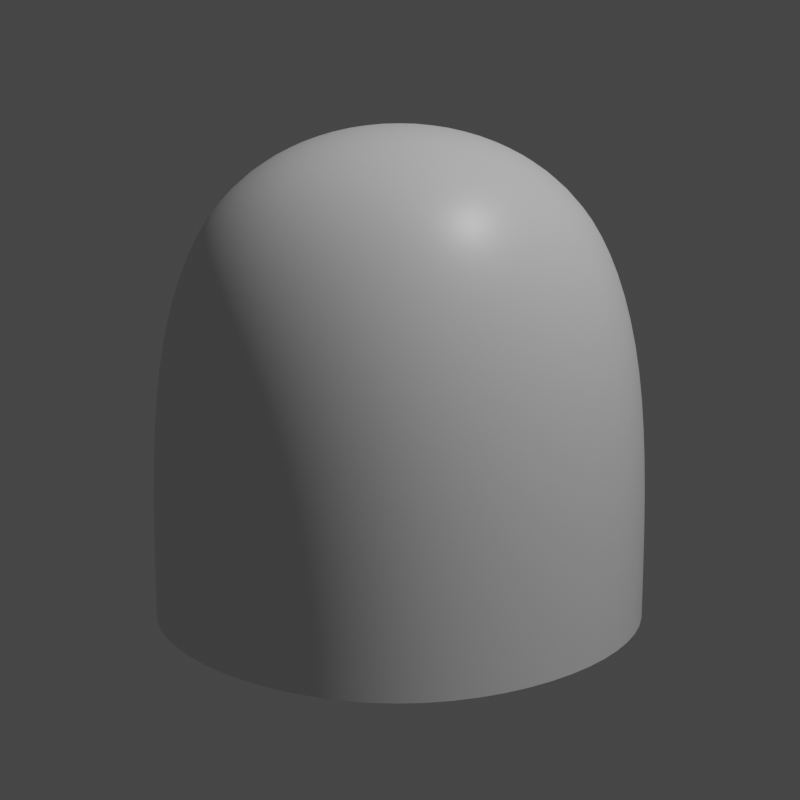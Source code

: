 # Source: Round_Thing.blend  (saved by Blender 2.93.21; exported with 4.5.12 LTS)
import bpy
from mathutils import Matrix  # noqa: F401  (used for matrix-valued properties, if any)

bpy.ops.wm.read_factory_settings(use_empty=True)
scene = bpy.context.scene
scene.name = 'Exercise1'

# ---- collections
col_collection = bpy.data.collections.new('Collection'); scene.collection.children.link(col_collection)

# ---- materials (node trees are filled in below, after node groups)
mat_material = bpy.data.materials.new('Material')
mat_material.alpha_threshold = 0.0
mat_material.line_color = (0.0, 0.0, 0.0, 1.0)

# ---- node groups
ng_auto_smooth = bpy.data.node_groups.new('Auto Smooth', 'GeometryNodeTree')
_s = ng_auto_smooth.interface.new_socket(name='Geometry', in_out='OUTPUT', socket_type='NodeSocketGeometry')
_s = ng_auto_smooth.interface.new_socket(name='Geometry', in_out='INPUT', socket_type='NodeSocketGeometry')
_s = ng_auto_smooth.interface.new_socket(name='Angle', in_out='INPUT', socket_type='NodeSocketFloat')
_s.subtype = 'ANGLE'
_s.min_value = 0.0
_s.max_value = 3.142
ng_auto_smooth.is_modifier = True
_N = ng_auto_smooth.nodes; _L = ng_auto_smooth.links
n0 = _N.new('NodeGroupOutput'); n0.name = 'Group Output'; n0.location = (480, -100)
n1 = _N.new('NodeGroupInput'); n1.name = 'Group Input'; n1.location = (-420, -300)
n2 = _N.new('NodeGroupInput'); n2.name = 'Group Input.001'; n2.location = (-60, -100)
n3 = _N.new('GeometryNodeSetShadeSmooth'); n3.name = 'Set Shade Smooth'; n3.location = (120, -100)
n3.domain = 'EDGE'
n4 = _N.new('GeometryNodeSetShadeSmooth'); n4.name = 'Set Shade Smooth.001'; n4.location = (300, -100)
n5 = _N.new('GeometryNodeInputMeshEdgeAngle'); n5.name = 'Edge Angle'; n5.location = (-420, -220)
n6 = _N.new('GeometryNodeInputEdgeSmooth'); n6.name = 'Is Edge Smooth'; n6.location = (-60, -160)
n7 = _N.new('GeometryNodeInputShadeSmooth'); n7.name = 'Is Face Smooth'; n7.location = (-240, -340)
n8 = _N.new('FunctionNodeBooleanMath'); n8.name = 'Boolean Math'; n8.location = (-60, -220)
n9 = _N.new('FunctionNodeCompare'); n9.name = 'Compare'; n9.location = (-240, -180)
n9.operation = 'LESS_EQUAL'
_L.new(n5.outputs[0], n9.inputs[0])
_L.new(n4.outputs[0], n0.inputs[0])
_L.new(n1.outputs[1], n9.inputs[1])
_L.new(n9.outputs[0], n8.inputs[0])
_L.new(n7.outputs[0], n8.inputs[1])
_L.new(n2.outputs[0], n3.inputs[0])
_L.new(n6.outputs[0], n3.inputs[1])
_L.new(n3.outputs[0], n4.inputs[0])
_L.new(n8.outputs[0], n3.inputs[2])
n0.is_active_output = True

# ---- material node trees
mat_material.use_nodes = True; mat_material.node_tree.nodes.clear()
_N = mat_material.node_tree.nodes; _L = mat_material.node_tree.links
n0 = _N.new('ShaderNodeOutputMaterial'); n0.name = 'Material Output'; n0.location = (300, 300)
n1 = _N.new('ShaderNodeBsdfPrincipled'); n1.name = 'Principled BSDF'; n1.location = (10, 300)
n1.distribution = 'GGX'
n1.subsurface_method = 'BURLEY'
n1.inputs[2].default_value = 0.4
n1.inputs[3].default_value = 1.45
n1.inputs[27].default_value = (0.0, 0.0, 0.0, 1.0)
n1.inputs[28].default_value = 1.0
_L.new(n1.outputs[0], n0.inputs[0])
n0.is_active_output = True

# ---- world
world_world = bpy.data.worlds.new('World'); scene.world = world_world
world_world.use_nodes = True; world_world.node_tree.nodes.clear()
_N = world_world.node_tree.nodes; _L = world_world.node_tree.links
n0 = _N.new('ShaderNodeOutputWorld'); n0.name = 'World Output'; n0.location = (300, 300)
n1 = _N.new('ShaderNodeBackground'); n1.name = 'Background'; n1.location = (10, 300)
n1.inputs[0].default_value = (0.05088, 0.05088, 0.05088, 1.0)
_L.new(n1.outputs[0], n0.inputs[0])
n0.is_active_output = True
world_world.color = (0.05088, 0.05088, 0.05088)
world_world.use_sun_shadow = False
world_world.sun_shadow_jitter_overblur = 0.0

# ---- cameras
cam_camera = bpy.data.cameras.new('Camera')
cam_camera.clip_end = 100.0
cam_camera.ortho_scale = 7.314

# ---- lights
light_light = bpy.data.lights.new('Light', 'POINT')
light_light.transmission_factor = 0.0
light_light.energy = 1000.0
light_light.shadow_soft_size = 0.1
light_light.shadow_maximum_resolution = 0.006
light_light.use_absolute_resolution = True

# ---- meshes
me_cube = bpy.data.meshes.new('Cube')
me_cube.from_pydata([(1.0, 1.0, 1.0), (1.0, 1.0, -1.0), (1.0, -1.0, 1.0), (1.0, -1.0, -1.0), (-1.0, 1.0, 1.0), (-1.0, 1.0, -1.0), (-1.0, -1.0, 1.0), (-1.0, -1.0, -1.0)], [], [(0, 4, 6, 2), (3, 2, 6, 7), (7, 6, 4, 5), (5, 1, 3, 7), (1, 0, 2, 3), (5, 4, 0, 1)])
me_cube.polygons.foreach_set('use_smooth', [True] * 6)
_k = {(5, 7): 1.0, (1, 5): 1.0, (3, 7): 1.0, (1, 3): 1.0}
me_cube.attributes.new('crease_edge', 'FLOAT', 'EDGE').data.foreach_set('value', [_k.get((min(e.vertices), max(e.vertices)), 0.0) for e in me_cube.edges])
_uv = me_cube.uv_layers.new(name='UVMap')
_uv.uv.foreach_set('vector', [0.625, 0.5, 0.875, 0.5, 0.875, 0.75, 0.625, 0.75, 0.375, 0.75, 0.625, 0.75, 0.625, 1.0, 0.375, 1.0, 0.375, 0.0, 0.625, 0.0, 0.625, 0.25, 0.375, 0.25, 0.125, 0.5, 0.375, 0.5, 0.375, 0.75, 0.125, 0.75, 0.375, 0.5, 0.625, 0.5, 0.625, 0.75, 0.375, 0.75, 0.375, 0.25, 0.625, 0.25, 0.625, 0.5, 0.375, 0.5])
me_cube.materials.append(mat_material)
me_cube.use_remesh_preserve_volume = False
me_cube.use_remesh_preserve_attributes = False
me_cube.use_mirror_vertex_groups = False
me_cube.update()

# ---- objects
ob_cube = bpy.data.objects.new('Cube', me_cube)
ob_light = bpy.data.objects.new('Light', light_light)
ob_camera = bpy.data.objects.new('Camera', cam_camera)

# ---- transforms, parenting, visibility, modifiers, constraints
ob_cube.location = (0.0, 0.0, 0.0)
ob_cube.lock_rotations_4d = False
ob_cube.empty_display_type = 'ARROWS'
ob_cube.lineart.crease_threshold = 0.0
_m = ob_cube.modifiers.new('Subdivision', 'SUBSURF')
_m.levels = 4
_m.render_levels = 4
_m = ob_cube.modifiers.new('Auto Smooth', 'NODES')
_m.node_group = ng_auto_smooth
_gi = [s.identifier for s in ng_auto_smooth.interface.items_tree if s.item_type == 'SOCKET' and s.in_out == 'INPUT']
_m[_gi[1]] = 0.5236  # Angle
ob_light.location = (4.076, 1.005, 5.904)
ob_light.rotation_euler = (0.6503, 0.05522, 1.866)
ob_light.lock_rotations_4d = False
ob_light.empty_display_type = 'ARROWS'
ob_light.color = (0.0, 0.0, 0.0, 0.0)
ob_light.lineart.crease_threshold = 0.0
ob_camera.location = (3.008, -2.952, 0.4907)
ob_camera.rotation_euler = (1.41, -2.19e-06, 0.794)
ob_camera.scale = (0.4688, 0.4688, 0.4688)
ob_camera.lock_rotations_4d = False
ob_camera.empty_display_type = 'ARROWS'
ob_camera.color = (0.0, 0.0, 0.0, 0.0)
ob_camera.display_type = 'WIRE'
ob_camera.lineart.crease_threshold = 0.0

# ---- collection membership
col_collection.objects.link(ob_cube)
col_collection.objects.link(ob_light)
col_collection.objects.link(ob_camera)

# ---- scene / render settings (as saved in the file)
scene.camera = ob_camera
scene.frame_start = 1; scene.frame_end = 250; scene.frame_set(1)
scene.render.engine = 'BLENDER_WORKBENCH'
scene.render.resolution_x = 1080
scene.render.film_transparent = True
scene.cycles.use_denoising = False
scene.cycles.samples = 128
scene.cycles.sampling_pattern = 'TABULATED_SOBOL'
scene.cycles.use_adaptive_sampling = False
scene.cycles.use_light_tree = False
scene.view_settings.view_transform = 'Filmic'
bpy.context.view_layer.update()
